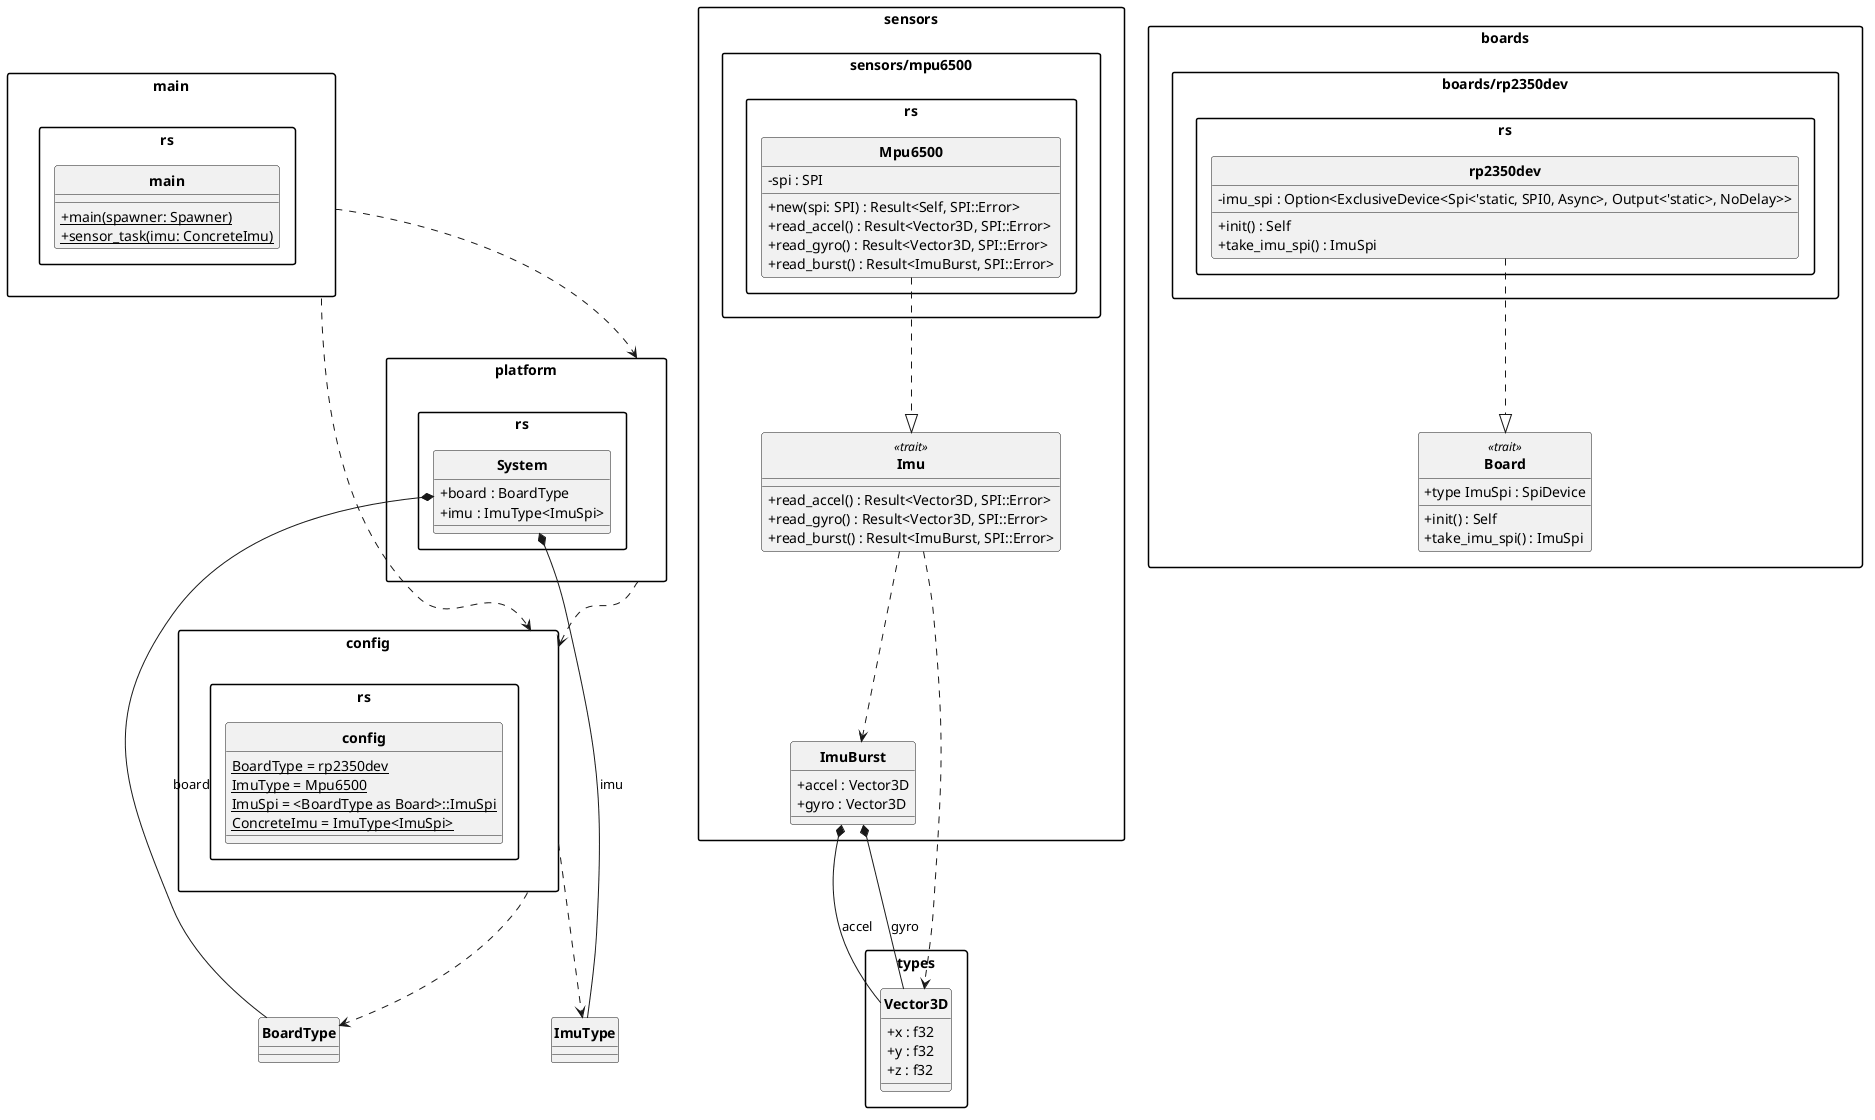

The diagram above was rendered by PlantUML. Its source (embedded in the PNG):
@startuml

hide circle
skinparam classAttributeIconSize 0
skinparam classFontStyle bold
skinparam packageStyle rectangle

package "types" {
    class Vector3D {
        + x : f32
        + y : f32
        + z : f32
    }
}

package "sensors" {
    class Imu <<trait>> {
        + read_accel() : Result<Vector3D, SPI::Error>
        + read_gyro() : Result<Vector3D, SPI::Error>
        + read_burst() : Result<ImuBurst, SPI::Error>
    }

    class ImuBurst {
        + accel : Vector3D
        + gyro : Vector3D
    }

    package "sensors/mpu6500.rs" {
        class Mpu6500 {
            - spi : SPI
            + new(spi: SPI) : Result<Self, SPI::Error>
            + read_accel() : Result<Vector3D, SPI::Error>
            + read_gyro() : Result<Vector3D, SPI::Error>
            + read_burst() : Result<ImuBurst, SPI::Error>
        }
    }
}

package "boards" {
    class Board <<trait>> {
        + type ImuSpi : SpiDevice
        + init() : Self
        + take_imu_spi() : ImuSpi
    }

    package "boards/rp2350dev.rs" {
        class rp2350dev {
            - imu_spi : Option<ExclusiveDevice<Spi<'static, SPI0, Async>, Output<'static>, NoDelay>>
            + init() : Self
            + take_imu_spi() : ImuSpi
        }
    }
}

package "platform.rs" {
    class System {
        + board : BoardType
        + imu : ImuType<ImuSpi>
    }
}

package "config.rs" {
    class config {
        {static} BoardType = rp2350dev
        {static} ImuType = Mpu6500
        {static} ImuSpi = <BoardType as Board>::ImuSpi
        {static} ConcreteImu = ImuType<ImuSpi>
    }
}

package "main.rs" {
    class main {
        {static} + main(spawner: Spawner)
        {static} + sensor_task(imu: ConcreteImu)
    }
}

rp2350dev ..|> Board
Mpu6500 ..|> Imu
System *-- BoardType : board
System *-- ImuType : imu
ImuBurst *-- Vector3D : accel
ImuBurst *-- Vector3D : gyro
Imu ..> Vector3D
Imu ..> ImuBurst
config ..> BoardType
config ..> ImuType
platform ..> config
main ..> config
main ..> platform

@enduml